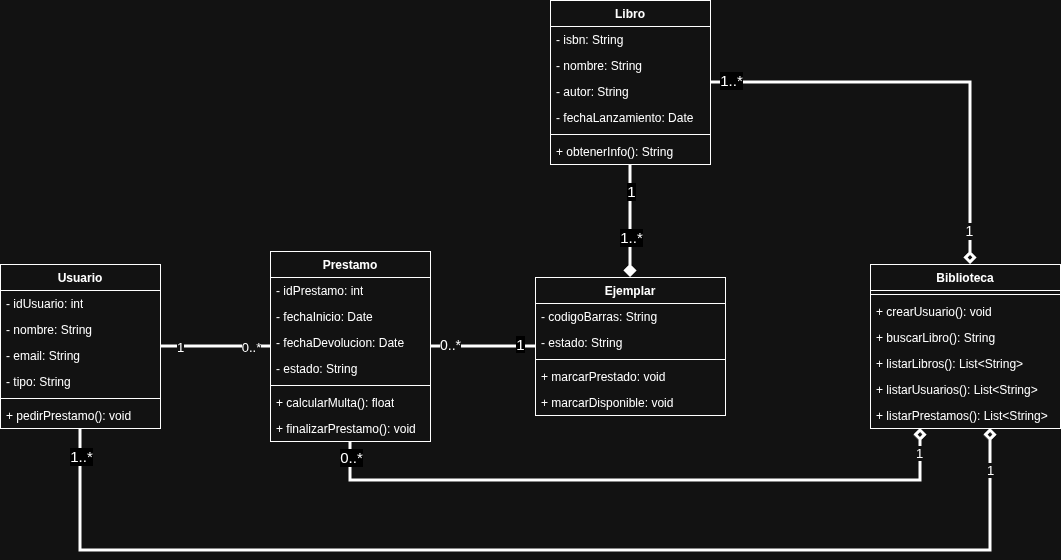

The diagram above was exported from draw.io. Its source (the exported page's mxGraphModel, read from the mxfile embedded in the PNG):
<mxGraphModel dx="1837" dy="1898" grid="1" gridSize="10" guides="1" tooltips="1" connect="1" arrows="1" fold="1" page="1" pageScale="1" pageWidth="827" pageHeight="1169" math="0" shadow="0">
  <root>
    <mxCell id="0" />
    <mxCell id="1" parent="0" />
    <mxCell id="tecHTURh_1sbtkG5Iyn0-1" parent="1" style="swimlane;fontStyle=1;align=center;verticalAlign=top;childLayout=stackLayout;horizontal=1;startSize=26;horizontalStack=0;resizeParent=1;resizeParentMax=0;resizeLast=0;collapsible=1;marginBottom=0;whiteSpace=wrap;html=1;" value="Biblioteca" vertex="1">
      <mxGeometry height="164" width="190" x="310" y="244" as="geometry" />
    </mxCell>
    <mxCell id="tecHTURh_1sbtkG5Iyn0-3" parent="tecHTURh_1sbtkG5Iyn0-1" style="line;strokeWidth=1;fillColor=none;align=left;verticalAlign=middle;spacingTop=-1;spacingLeft=3;spacingRight=3;rotatable=0;labelPosition=right;points=[];portConstraint=eastwest;strokeColor=inherit;" value="" vertex="1">
      <mxGeometry height="8" width="190" y="26" as="geometry" />
    </mxCell>
    <mxCell id="tecHTURh_1sbtkG5Iyn0-4" parent="tecHTURh_1sbtkG5Iyn0-1" style="text;strokeColor=none;fillColor=none;align=left;verticalAlign=top;spacingLeft=4;spacingRight=4;overflow=hidden;rotatable=0;points=[[0,0.5],[1,0.5]];portConstraint=eastwest;whiteSpace=wrap;html=1;" value="+ crearUsuario(): void" vertex="1">
      <mxGeometry height="26" width="190" y="34" as="geometry" />
    </mxCell>
    <mxCell id="tecHTURh_1sbtkG5Iyn0-65" parent="tecHTURh_1sbtkG5Iyn0-1" style="text;strokeColor=none;fillColor=none;align=left;verticalAlign=top;spacingLeft=4;spacingRight=4;overflow=hidden;rotatable=0;points=[[0,0.5],[1,0.5]];portConstraint=eastwest;whiteSpace=wrap;html=1;" value="+ buscarLibro(): String" vertex="1">
      <mxGeometry height="26" width="190" y="60" as="geometry" />
    </mxCell>
    <mxCell id="tecHTURh_1sbtkG5Iyn0-64" parent="tecHTURh_1sbtkG5Iyn0-1" style="text;strokeColor=none;fillColor=none;align=left;verticalAlign=top;spacingLeft=4;spacingRight=4;overflow=hidden;rotatable=0;points=[[0,0.5],[1,0.5]];portConstraint=eastwest;whiteSpace=wrap;html=1;" value="+ listarLibros(): List&amp;lt;String&amp;gt;" vertex="1">
      <mxGeometry height="26" width="190" y="86" as="geometry" />
    </mxCell>
    <mxCell id="tecHTURh_1sbtkG5Iyn0-55" parent="tecHTURh_1sbtkG5Iyn0-1" style="text;strokeColor=none;fillColor=none;align=left;verticalAlign=top;spacingLeft=4;spacingRight=4;overflow=hidden;rotatable=0;points=[[0,0.5],[1,0.5]];portConstraint=eastwest;whiteSpace=wrap;html=1;" value="+ listarUsuarios(): List&amp;lt;String&amp;gt;" vertex="1">
      <mxGeometry height="26" width="190" y="112" as="geometry" />
    </mxCell>
    <mxCell id="tecHTURh_1sbtkG5Iyn0-56" parent="tecHTURh_1sbtkG5Iyn0-1" style="text;strokeColor=none;fillColor=none;align=left;verticalAlign=top;spacingLeft=4;spacingRight=4;overflow=hidden;rotatable=0;points=[[0,0.5],[1,0.5]];portConstraint=eastwest;whiteSpace=wrap;html=1;" value="+ listarPrestamos(): List&amp;lt;String&amp;gt;" vertex="1">
      <mxGeometry height="26" width="190" y="138" as="geometry" />
    </mxCell>
    <mxCell id="tecHTURh_1sbtkG5Iyn0-25" edge="1" parent="1" source="tecHTURh_1sbtkG5Iyn0-5" style="edgeStyle=orthogonalEdgeStyle;rounded=0;orthogonalLoop=1;jettySize=auto;html=1;endArrow=diamond;endFill=1;strokeWidth=3;" target="tecHTURh_1sbtkG5Iyn0-18">
      <mxGeometry relative="1" as="geometry" />
    </mxCell>
    <mxCell id="tecHTURh_1sbtkG5Iyn0-35" connectable="0" parent="tecHTURh_1sbtkG5Iyn0-25" style="edgeLabel;html=1;align=center;verticalAlign=middle;resizable=0;points=[];labelBackgroundColor=light-dark(#000000,#000000);fontColor=light-dark(#000000,#FFFFFF);" value="&lt;span style=&quot;font-size: 15px; white-space: normal;&quot;&gt;&lt;font style=&quot;&quot;&gt;1..*&lt;/font&gt;&lt;/span&gt;" vertex="1">
      <mxGeometry relative="1" x="-0.1111" y="4" as="geometry">
        <mxPoint x="-4" y="22" as="offset" />
      </mxGeometry>
    </mxCell>
    <mxCell id="tecHTURh_1sbtkG5Iyn0-45" connectable="0" parent="tecHTURh_1sbtkG5Iyn0-25" style="edgeLabel;html=1;align=center;verticalAlign=middle;resizable=0;points=[];labelBackgroundColor=light-dark(#000000,#000000);fontColor=light-dark(#000000,#FFFFFF);" value="&lt;span style=&quot;font-size: 15px; white-space: normal;&quot;&gt;&lt;font style=&quot;&quot;&gt;1&lt;/font&gt;&lt;/span&gt;" vertex="1">
      <mxGeometry relative="1" x="-0.1111" y="4" as="geometry">
        <mxPoint x="-4" y="-24" as="offset" />
      </mxGeometry>
    </mxCell>
    <mxCell id="tecHTURh_1sbtkG5Iyn0-5" parent="1" style="swimlane;fontStyle=1;align=center;verticalAlign=top;childLayout=stackLayout;horizontal=1;startSize=26;horizontalStack=0;resizeParent=1;resizeParentMax=0;resizeLast=0;collapsible=1;marginBottom=0;whiteSpace=wrap;html=1;" value="Libro" vertex="1">
      <mxGeometry height="164" width="160" x="-10" y="-20" as="geometry" />
    </mxCell>
    <mxCell id="tecHTURh_1sbtkG5Iyn0-31" parent="tecHTURh_1sbtkG5Iyn0-5" style="text;strokeColor=none;fillColor=none;align=left;verticalAlign=top;spacingLeft=4;spacingRight=4;overflow=hidden;rotatable=0;points=[[0,0.5],[1,0.5]];portConstraint=eastwest;whiteSpace=wrap;html=1;" value="- isbn: String" vertex="1">
      <mxGeometry height="26" width="160" y="26" as="geometry" />
    </mxCell>
    <mxCell id="tecHTURh_1sbtkG5Iyn0-6" parent="tecHTURh_1sbtkG5Iyn0-5" style="text;strokeColor=none;fillColor=none;align=left;verticalAlign=top;spacingLeft=4;spacingRight=4;overflow=hidden;rotatable=0;points=[[0,0.5],[1,0.5]];portConstraint=eastwest;whiteSpace=wrap;html=1;" value="- nombre: String" vertex="1">
      <mxGeometry height="26" width="160" y="52" as="geometry" />
    </mxCell>
    <mxCell id="tecHTURh_1sbtkG5Iyn0-30" parent="tecHTURh_1sbtkG5Iyn0-5" style="text;strokeColor=none;fillColor=none;align=left;verticalAlign=top;spacingLeft=4;spacingRight=4;overflow=hidden;rotatable=0;points=[[0,0.5],[1,0.5]];portConstraint=eastwest;whiteSpace=wrap;html=1;" value="- autor: String" vertex="1">
      <mxGeometry height="26" width="160" y="78" as="geometry" />
    </mxCell>
    <mxCell id="tecHTURh_1sbtkG5Iyn0-32" parent="tecHTURh_1sbtkG5Iyn0-5" style="text;strokeColor=none;fillColor=none;align=left;verticalAlign=top;spacingLeft=4;spacingRight=4;overflow=hidden;rotatable=0;points=[[0,0.5],[1,0.5]];portConstraint=eastwest;whiteSpace=wrap;html=1;" value="- fechaLanzamiento: Date" vertex="1">
      <mxGeometry height="26" width="160" y="104" as="geometry" />
    </mxCell>
    <mxCell id="tecHTURh_1sbtkG5Iyn0-7" parent="tecHTURh_1sbtkG5Iyn0-5" style="line;strokeWidth=1;fillColor=none;align=left;verticalAlign=middle;spacingTop=-1;spacingLeft=3;spacingRight=3;rotatable=0;labelPosition=right;points=[];portConstraint=eastwest;strokeColor=inherit;" value="" vertex="1">
      <mxGeometry height="8" width="160" y="130" as="geometry" />
    </mxCell>
    <mxCell id="tecHTURh_1sbtkG5Iyn0-8" parent="tecHTURh_1sbtkG5Iyn0-5" style="text;strokeColor=none;fillColor=none;align=left;verticalAlign=top;spacingLeft=4;spacingRight=4;overflow=hidden;rotatable=0;points=[[0,0.5],[1,0.5]];portConstraint=eastwest;whiteSpace=wrap;html=1;" value="+ obtenerInfo(): String" vertex="1">
      <mxGeometry height="26" width="160" y="138" as="geometry" />
    </mxCell>
    <mxCell id="tecHTURh_1sbtkG5Iyn0-17" edge="1" parent="1" source="tecHTURh_1sbtkG5Iyn0-9" style="edgeStyle=orthogonalEdgeStyle;rounded=0;orthogonalLoop=1;jettySize=auto;html=1;endArrow=none;endFill=0;strokeWidth=3;" target="tecHTURh_1sbtkG5Iyn0-13">
      <mxGeometry relative="1" as="geometry" />
    </mxCell>
    <mxCell id="tecHTURh_1sbtkG5Iyn0-42" connectable="0" parent="tecHTURh_1sbtkG5Iyn0-17" style="edgeLabel;html=1;align=center;verticalAlign=middle;resizable=0;points=[];" value="&lt;font style=&quot;font-size: 13px;&quot;&gt;0..*&lt;/font&gt;" vertex="1">
      <mxGeometry relative="1" x="0.1455" y="2" as="geometry">
        <mxPoint x="27" y="2" as="offset" />
      </mxGeometry>
    </mxCell>
    <mxCell id="tecHTURh_1sbtkG5Iyn0-43" connectable="0" parent="tecHTURh_1sbtkG5Iyn0-17" style="edgeLabel;html=1;align=center;verticalAlign=middle;resizable=0;points=[];fontSize=13;" value="1" vertex="1">
      <mxGeometry relative="1" x="0.5545" y="4" as="geometry">
        <mxPoint x="-66" y="4" as="offset" />
      </mxGeometry>
    </mxCell>
    <mxCell id="tecHTURh_1sbtkG5Iyn0-9" parent="1" style="swimlane;fontStyle=1;align=center;verticalAlign=top;childLayout=stackLayout;horizontal=1;startSize=26;horizontalStack=0;resizeParent=1;resizeParentMax=0;resizeLast=0;collapsible=1;marginBottom=0;whiteSpace=wrap;html=1;" value="Usuario" vertex="1">
      <mxGeometry height="164" width="160" x="-560" y="244" as="geometry" />
    </mxCell>
    <mxCell id="tecHTURh_1sbtkG5Iyn0-10" parent="tecHTURh_1sbtkG5Iyn0-9" style="text;strokeColor=none;fillColor=none;align=left;verticalAlign=top;spacingLeft=4;spacingRight=4;overflow=hidden;rotatable=0;points=[[0,0.5],[1,0.5]];portConstraint=eastwest;whiteSpace=wrap;html=1;" value="- idUsuario: int" vertex="1">
      <mxGeometry height="26" width="160" y="26" as="geometry" />
    </mxCell>
    <mxCell id="tecHTURh_1sbtkG5Iyn0-51" parent="tecHTURh_1sbtkG5Iyn0-9" style="text;strokeColor=none;fillColor=none;align=left;verticalAlign=top;spacingLeft=4;spacingRight=4;overflow=hidden;rotatable=0;points=[[0,0.5],[1,0.5]];portConstraint=eastwest;whiteSpace=wrap;html=1;" value="- nombre: String" vertex="1">
      <mxGeometry height="26" width="160" y="52" as="geometry" />
    </mxCell>
    <mxCell id="tecHTURh_1sbtkG5Iyn0-52" parent="tecHTURh_1sbtkG5Iyn0-9" style="text;strokeColor=none;fillColor=none;align=left;verticalAlign=top;spacingLeft=4;spacingRight=4;overflow=hidden;rotatable=0;points=[[0,0.5],[1,0.5]];portConstraint=eastwest;whiteSpace=wrap;html=1;" value="- email: String" vertex="1">
      <mxGeometry height="26" width="160" y="78" as="geometry" />
    </mxCell>
    <mxCell id="GB72jwufVecEhgwYGTTi-1" parent="tecHTURh_1sbtkG5Iyn0-9" style="text;strokeColor=none;fillColor=none;align=left;verticalAlign=top;spacingLeft=4;spacingRight=4;overflow=hidden;rotatable=0;points=[[0,0.5],[1,0.5]];portConstraint=eastwest;whiteSpace=wrap;html=1;" value="- tipo: String" vertex="1">
      <mxGeometry height="26" width="160" y="104" as="geometry" />
    </mxCell>
    <mxCell id="tecHTURh_1sbtkG5Iyn0-11" parent="tecHTURh_1sbtkG5Iyn0-9" style="line;strokeWidth=1;fillColor=none;align=left;verticalAlign=middle;spacingTop=-1;spacingLeft=3;spacingRight=3;rotatable=0;labelPosition=right;points=[];portConstraint=eastwest;strokeColor=inherit;" value="" vertex="1">
      <mxGeometry height="8" width="160" y="130" as="geometry" />
    </mxCell>
    <mxCell id="tecHTURh_1sbtkG5Iyn0-12" parent="tecHTURh_1sbtkG5Iyn0-9" style="text;strokeColor=none;fillColor=none;align=left;verticalAlign=top;spacingLeft=4;spacingRight=4;overflow=hidden;rotatable=0;points=[[0,0.5],[1,0.5]];portConstraint=eastwest;whiteSpace=wrap;html=1;" value="+ pedirPrestamo(): void" vertex="1">
      <mxGeometry height="26" width="160" y="138" as="geometry" />
    </mxCell>
    <mxCell id="tecHTURh_1sbtkG5Iyn0-13" parent="1" style="swimlane;fontStyle=1;align=center;verticalAlign=top;childLayout=stackLayout;horizontal=1;startSize=26;horizontalStack=0;resizeParent=1;resizeParentMax=0;resizeLast=0;collapsible=1;marginBottom=0;whiteSpace=wrap;html=1;" value="Prestamo" vertex="1">
      <mxGeometry height="190" width="160" x="-290" y="231" as="geometry" />
    </mxCell>
    <mxCell id="tecHTURh_1sbtkG5Iyn0-14" parent="tecHTURh_1sbtkG5Iyn0-13" style="text;strokeColor=none;fillColor=none;align=left;verticalAlign=top;spacingLeft=4;spacingRight=4;overflow=hidden;rotatable=0;points=[[0,0.5],[1,0.5]];portConstraint=eastwest;whiteSpace=wrap;html=1;" value="- idPrestamo: int" vertex="1">
      <mxGeometry height="26" width="160" y="26" as="geometry" />
    </mxCell>
    <mxCell id="CEnSdAagvanzQg9VR7-O-1" parent="tecHTURh_1sbtkG5Iyn0-13" style="text;strokeColor=none;fillColor=none;align=left;verticalAlign=top;spacingLeft=4;spacingRight=4;overflow=hidden;rotatable=0;points=[[0,0.5],[1,0.5]];portConstraint=eastwest;whiteSpace=wrap;html=1;" value="- fechaInicio: Date" vertex="1">
      <mxGeometry height="26" width="160" y="52" as="geometry" />
    </mxCell>
    <mxCell id="tecHTURh_1sbtkG5Iyn0-49" parent="tecHTURh_1sbtkG5Iyn0-13" style="text;strokeColor=none;fillColor=none;align=left;verticalAlign=top;spacingLeft=4;spacingRight=4;overflow=hidden;rotatable=0;points=[[0,0.5],[1,0.5]];portConstraint=eastwest;whiteSpace=wrap;html=1;" value="- fechaDevolucion: Date" vertex="1">
      <mxGeometry height="26" width="160" y="78" as="geometry" />
    </mxCell>
    <mxCell id="tecHTURh_1sbtkG5Iyn0-50" parent="tecHTURh_1sbtkG5Iyn0-13" style="text;strokeColor=none;fillColor=none;align=left;verticalAlign=top;spacingLeft=4;spacingRight=4;overflow=hidden;rotatable=0;points=[[0,0.5],[1,0.5]];portConstraint=eastwest;whiteSpace=wrap;html=1;" value="- estado: String" vertex="1">
      <mxGeometry height="26" width="160" y="104" as="geometry" />
    </mxCell>
    <mxCell id="tecHTURh_1sbtkG5Iyn0-15" parent="tecHTURh_1sbtkG5Iyn0-13" style="line;strokeWidth=1;fillColor=none;align=left;verticalAlign=middle;spacingTop=-1;spacingLeft=3;spacingRight=3;rotatable=0;labelPosition=right;points=[];portConstraint=eastwest;strokeColor=inherit;" value="" vertex="1">
      <mxGeometry height="8" width="160" y="130" as="geometry" />
    </mxCell>
    <mxCell id="tecHTURh_1sbtkG5Iyn0-16" parent="tecHTURh_1sbtkG5Iyn0-13" style="text;strokeColor=none;fillColor=none;align=left;verticalAlign=top;spacingLeft=4;spacingRight=4;overflow=hidden;rotatable=0;points=[[0,0.5],[1,0.5]];portConstraint=eastwest;whiteSpace=wrap;html=1;" value="+ calcularMulta(): float" vertex="1">
      <mxGeometry height="26" width="160" y="138" as="geometry" />
    </mxCell>
    <mxCell id="tecHTURh_1sbtkG5Iyn0-53" parent="tecHTURh_1sbtkG5Iyn0-13" style="text;strokeColor=none;fillColor=none;align=left;verticalAlign=top;spacingLeft=4;spacingRight=4;overflow=hidden;rotatable=0;points=[[0,0.5],[1,0.5]];portConstraint=eastwest;whiteSpace=wrap;html=1;" value="+ finalizarPrestamo(): void" vertex="1">
      <mxGeometry height="26" width="160" y="164" as="geometry" />
    </mxCell>
    <mxCell id="tecHTURh_1sbtkG5Iyn0-18" parent="1" style="swimlane;fontStyle=1;align=center;verticalAlign=top;childLayout=stackLayout;horizontal=1;startSize=26;horizontalStack=0;resizeParent=1;resizeParentMax=0;resizeLast=0;collapsible=1;marginBottom=0;whiteSpace=wrap;html=1;" value="Ejemplar" vertex="1">
      <mxGeometry height="138" width="190" x="-25" y="257" as="geometry" />
    </mxCell>
    <mxCell id="tecHTURh_1sbtkG5Iyn0-19" parent="tecHTURh_1sbtkG5Iyn0-18" style="text;strokeColor=none;fillColor=none;align=left;verticalAlign=top;spacingLeft=4;spacingRight=4;overflow=hidden;rotatable=0;points=[[0,0.5],[1,0.5]];portConstraint=eastwest;whiteSpace=wrap;html=1;" value="- codigoBarras: String" vertex="1">
      <mxGeometry height="26" width="190" y="26" as="geometry" />
    </mxCell>
    <mxCell id="tecHTURh_1sbtkG5Iyn0-38" parent="tecHTURh_1sbtkG5Iyn0-18" style="text;strokeColor=none;fillColor=none;align=left;verticalAlign=top;spacingLeft=4;spacingRight=4;overflow=hidden;rotatable=0;points=[[0,0.5],[1,0.5]];portConstraint=eastwest;whiteSpace=wrap;html=1;" value="- estado: String" vertex="1">
      <mxGeometry height="26" width="190" y="52" as="geometry" />
    </mxCell>
    <mxCell id="tecHTURh_1sbtkG5Iyn0-20" parent="tecHTURh_1sbtkG5Iyn0-18" style="line;strokeWidth=1;fillColor=none;align=left;verticalAlign=middle;spacingTop=-1;spacingLeft=3;spacingRight=3;rotatable=0;labelPosition=right;points=[];portConstraint=eastwest;strokeColor=inherit;" value="" vertex="1">
      <mxGeometry height="8" width="190" y="78" as="geometry" />
    </mxCell>
    <mxCell id="tecHTURh_1sbtkG5Iyn0-21" parent="tecHTURh_1sbtkG5Iyn0-18" style="text;strokeColor=none;fillColor=none;align=left;verticalAlign=top;spacingLeft=4;spacingRight=4;overflow=hidden;rotatable=0;points=[[0,0.5],[1,0.5]];portConstraint=eastwest;whiteSpace=wrap;html=1;" value="+ marcarPrestado: void" vertex="1">
      <mxGeometry height="26" width="190" y="86" as="geometry" />
    </mxCell>
    <mxCell id="tecHTURh_1sbtkG5Iyn0-47" parent="tecHTURh_1sbtkG5Iyn0-18" style="text;strokeColor=none;fillColor=none;align=left;verticalAlign=top;spacingLeft=4;spacingRight=4;overflow=hidden;rotatable=0;points=[[0,0.5],[1,0.5]];portConstraint=eastwest;whiteSpace=wrap;html=1;" value="+ marcarDisponible: void" vertex="1">
      <mxGeometry height="26" width="190" y="112" as="geometry" />
    </mxCell>
    <mxCell id="tecHTURh_1sbtkG5Iyn0-22" edge="1" parent="1" source="tecHTURh_1sbtkG5Iyn0-18" style="edgeStyle=orthogonalEdgeStyle;rounded=0;orthogonalLoop=1;jettySize=auto;html=1;endArrow=none;endFill=0;strokeWidth=3;" target="tecHTURh_1sbtkG5Iyn0-13">
      <mxGeometry relative="1" as="geometry">
        <mxPoint x="510" y="570" as="sourcePoint" />
        <mxPoint x="510" y="462" as="targetPoint" />
      </mxGeometry>
    </mxCell>
    <mxCell id="tecHTURh_1sbtkG5Iyn0-68" connectable="0" parent="tecHTURh_1sbtkG5Iyn0-22" style="edgeLabel;html=1;align=center;verticalAlign=middle;resizable=0;points=[];" value="&lt;span style=&quot;font-size: 15px; white-space: normal; background-color: light-dark(rgb(0, 0, 0), rgb(0, 0, 0));&quot;&gt;1&lt;/span&gt;" vertex="1">
      <mxGeometry relative="1" x="-0.7143" y="-3" as="geometry">
        <mxPoint x="-1" as="offset" />
      </mxGeometry>
    </mxCell>
    <mxCell id="tecHTURh_1sbtkG5Iyn0-71" connectable="0" parent="tecHTURh_1sbtkG5Iyn0-22" style="edgeLabel;html=1;align=center;verticalAlign=middle;resizable=0;points=[];" value="&lt;font style=&quot;font-size: 14px;&quot;&gt;0..*&lt;/font&gt;" vertex="1">
      <mxGeometry relative="1" x="0.1111" y="1" as="geometry">
        <mxPoint x="-27" y="-3" as="offset" />
      </mxGeometry>
    </mxCell>
    <mxCell id="tecHTURh_1sbtkG5Iyn0-24" edge="1" parent="1" source="tecHTURh_1sbtkG5Iyn0-5" style="edgeStyle=orthogonalEdgeStyle;rounded=0;orthogonalLoop=1;jettySize=auto;html=1;endArrow=diamond;endFill=0;strokeWidth=3;" target="tecHTURh_1sbtkG5Iyn0-1">
      <mxGeometry relative="1" as="geometry">
        <Array as="points">
          <mxPoint x="410" y="62" />
        </Array>
      </mxGeometry>
    </mxCell>
    <mxCell id="tecHTURh_1sbtkG5Iyn0-62" connectable="0" parent="tecHTURh_1sbtkG5Iyn0-24" style="edgeLabel;html=1;align=center;verticalAlign=middle;resizable=0;points=[];" value="&lt;font style=&quot;font-size: 14px;&quot;&gt;1&lt;/font&gt;" vertex="1">
      <mxGeometry relative="1" x="-0.8819" y="1" as="geometry">
        <mxPoint x="233" y="149" as="offset" />
      </mxGeometry>
    </mxCell>
    <mxCell id="tecHTURh_1sbtkG5Iyn0-63" connectable="0" parent="tecHTURh_1sbtkG5Iyn0-24" style="edgeLabel;html=1;align=center;verticalAlign=middle;resizable=0;points=[];labelBackgroundColor=light-dark(#000000,#000000);" value="&lt;span style=&quot;font-size: 15px; white-space: normal;&quot;&gt;1..*&lt;/span&gt;" vertex="1">
      <mxGeometry relative="1" x="0.6994" y="-1" as="geometry">
        <mxPoint x="-239" y="-118" as="offset" />
      </mxGeometry>
    </mxCell>
    <mxCell id="tecHTURh_1sbtkG5Iyn0-57" edge="1" parent="1" source="tecHTURh_1sbtkG5Iyn0-9" style="edgeStyle=orthogonalEdgeStyle;rounded=0;orthogonalLoop=1;jettySize=auto;html=1;endArrow=diamond;endFill=0;strokeWidth=3;" target="tecHTURh_1sbtkG5Iyn0-1">
      <mxGeometry relative="1" as="geometry">
        <Array as="points">
          <mxPoint x="-480" y="530" />
          <mxPoint x="430" y="530" />
        </Array>
        <mxPoint x="20" y="470" as="sourcePoint" />
        <mxPoint x="345" y="254" as="targetPoint" />
      </mxGeometry>
    </mxCell>
    <mxCell id="tecHTURh_1sbtkG5Iyn0-59" connectable="0" parent="tecHTURh_1sbtkG5Iyn0-57" style="edgeLabel;html=1;align=center;verticalAlign=middle;resizable=0;points=[];" value="&lt;font style=&quot;font-size: 13px;&quot;&gt;1&lt;/font&gt;" vertex="1">
      <mxGeometry relative="1" x="0.9291" y="1" as="geometry">
        <mxPoint as="offset" />
      </mxGeometry>
    </mxCell>
    <mxCell id="tecHTURh_1sbtkG5Iyn0-60" connectable="0" parent="tecHTURh_1sbtkG5Iyn0-57" style="edgeLabel;html=1;align=center;verticalAlign=middle;resizable=0;points=[];labelBackgroundColor=light-dark(#000000,#000000);" value="&lt;span style=&quot;font-size: 15px; white-space: normal;&quot;&gt;1..*&lt;/span&gt;" vertex="1">
      <mxGeometry relative="1" x="-0.953" as="geometry">
        <mxPoint as="offset" />
      </mxGeometry>
    </mxCell>
    <mxCell id="CEnSdAagvanzQg9VR7-O-3" edge="1" parent="1" source="tecHTURh_1sbtkG5Iyn0-13" style="edgeStyle=orthogonalEdgeStyle;rounded=0;orthogonalLoop=1;jettySize=auto;html=1;endArrow=diamond;endFill=0;strokeWidth=3;" target="tecHTURh_1sbtkG5Iyn0-1">
      <mxGeometry relative="1" as="geometry">
        <Array as="points">
          <mxPoint x="-210" y="460" />
          <mxPoint x="360" y="460" />
        </Array>
        <mxPoint x="-470" y="418" as="sourcePoint" />
        <mxPoint x="345" y="500" as="targetPoint" />
      </mxGeometry>
    </mxCell>
    <mxCell id="CEnSdAagvanzQg9VR7-O-4" connectable="0" parent="CEnSdAagvanzQg9VR7-O-3" style="edgeLabel;html=1;align=center;verticalAlign=middle;resizable=0;points=[];" value="&lt;font style=&quot;font-size: 13px;&quot;&gt;1&lt;/font&gt;" vertex="1">
      <mxGeometry relative="1" x="0.9291" y="1" as="geometry">
        <mxPoint x="-1" as="offset" />
      </mxGeometry>
    </mxCell>
    <mxCell id="CEnSdAagvanzQg9VR7-O-5" connectable="0" parent="CEnSdAagvanzQg9VR7-O-3" style="edgeLabel;html=1;align=center;verticalAlign=middle;resizable=0;points=[];labelBackgroundColor=light-dark(#000000,#000000);" value="&lt;span style=&quot;font-size: 15px; white-space: normal;&quot;&gt;0..*&lt;/span&gt;" vertex="1">
      <mxGeometry relative="1" x="-0.953" as="geometry">
        <mxPoint as="offset" />
      </mxGeometry>
    </mxCell>
  </root>
</mxGraphModel>